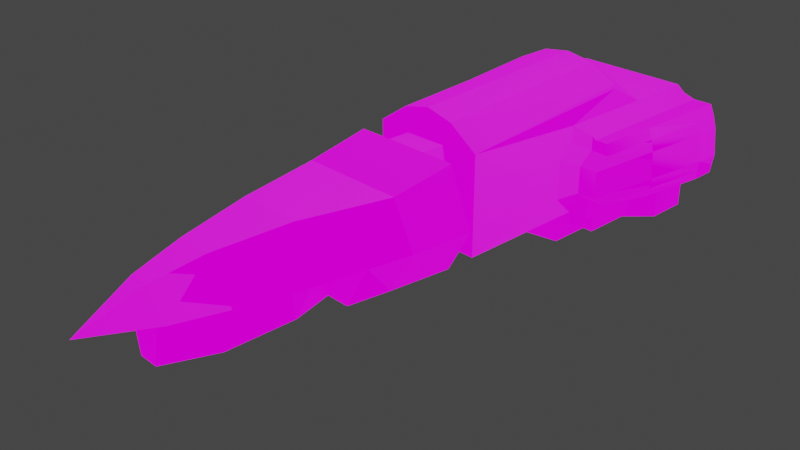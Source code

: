 # Source: Ankhen.blend  (saved by Blender 3.1.7; exported with 4.5.12 LTS)
import bpy
from mathutils import Matrix  # noqa: F401  (used for matrix-valued properties, if any)

bpy.ops.wm.read_factory_settings(use_empty=True)
scene = bpy.context.scene
scene.name = 'Scene'

# ---- collections
col_collection = bpy.data.collections.new('Collection'); scene.collection.children.link(col_collection)

# ---- images (referenced by path relative to the original .blend; pixels are not part of the script)
import os
ASSET_DIR = os.environ.get("B2B_ASSET_DIR", "")  # directory of the original .blend (textures are referenced by path, not embedded)
HERE = os.path.dirname(os.path.abspath(__file__))  # packed textures are extracted next to this script under _unpacked/

def load_image(name, relpath, width, height, colorspace="sRGB"):
    """Load a texture the original file referenced (path relative to the .blend, or extracted next to this script)."""
    p = next((c for c in (os.path.join(HERE, relpath), os.path.join(ASSET_DIR, relpath)) if relpath and os.path.exists(c)), "")
    if p:
        img = bpy.data.images.load(p, check_existing=True)
        img.name = name
    else:  # same state as the original file: an image datablock whose file is absent (Cycles renders it pink)
        img = bpy.data.images.new(name, width, height)
        img.source = "FILE"
        img.filepath = "//" + (relpath or name)
    img.colorspace_settings.name = colorspace
    return img
img_interioraftskinned = load_image('InteriorAftSkinned', 'InteriorAftSkinned.dds', 1024, 1024, 'sRGB')
img_interioraftlum = load_image('InteriorAftLum', 'InteriorAftLum.dds', 1024, 1024, 'sRGB')
img_woodnormalmap_1_nrm = load_image('WoodNormalMap 1_NRM', 'WoodNormalMap 1_NRM.dds', 1024, 1024, 'Non-Color')

# ---- materials (node trees are filled in below, after node groups)
mat_aftskin = bpy.data.materials.new('AftSkin')
mat_aftskin.use_transparent_shadow = False
mat_material_001 = bpy.data.materials.new('Material.001')
mat_material_001.use_transparent_shadow = False

# ---- node groups
ng_color4 = bpy.data.node_groups.new('Color4', 'ShaderNodeTree')
_s = ng_color4.interface.new_socket(name='Color', in_out='OUTPUT', socket_type='NodeSocketColor')
_s = ng_color4.interface.new_socket(name='Alpha', in_out='OUTPUT', socket_type='NodeSocketFloat')
_s = ng_color4.interface.new_socket(name='Color', in_out='INPUT', socket_type='NodeSocketColor')
_s = ng_color4.interface.new_socket(name='Alpha', in_out='INPUT', socket_type='NodeSocketFloat')
_s.min_value = 1.0
_N = ng_color4.nodes; _L = ng_color4.links
n0 = _N.new('NodeGroupInput'); n0.name = 'Group Input'; n0.location = (-403, 18)
n1 = _N.new('NodeGroupOutput'); n1.name = 'Group Output'; n1.location = (154, 24)
_L.new(n0.outputs[1], n1.inputs[1])
_L.new(n0.outputs[0], n1.inputs[0])
n1.is_active_output = True
ng_emissioncolor = bpy.data.node_groups.new('EmissionColor', 'ShaderNodeTree')
_s = ng_emissioncolor.interface.new_socket(name='Color', in_out='OUTPUT', socket_type='NodeSocketColor')
_s = ng_emissioncolor.interface.new_socket(name='Opacity', in_out='OUTPUT', socket_type='NodeSocketFloat')
_s = ng_emissioncolor.interface.new_socket(name='EmissionMap', in_out='INPUT', socket_type='NodeSocketColor')
_s = ng_emissioncolor.interface.new_socket(name='EmissionColor', in_out='INPUT', socket_type='NodeSocketColor')
_s = ng_emissioncolor.interface.new_socket(name='EmissionAlpha', in_out='INPUT', socket_type='NodeSocketFloat')
_s.min_value = 1e+04
_s = ng_emissioncolor.interface.new_socket(name='Opacity', in_out='INPUT', socket_type='NodeSocketFloat')
_s.min_value = 1e+04
_N = ng_emissioncolor.nodes; _L = ng_emissioncolor.links
n0 = _N.new('NodeGroupOutput'); n0.name = 'Group Output'; n0.location = (330, 0)
n1 = _N.new('NodeGroupInput'); n1.name = 'Group Input'; n1.location = (-325, 23)
n2 = _N.new('ShaderNodeMix'); n2.name = 'EM*EC*EA*O'; n2.location = (115, -17)
n2.label = 'EM*EC*EA*O'
n2.hide = True
n2.data_type = 'RGBA'
n2.blend_type = 'MULTIPLY'
n2.inputs[0].default_value = 1.0
n3 = _N.new('ShaderNodeMix'); n3.name = 'EM*EC'; n3.location = (-89, 7)
n3.label = 'EM*EC'
n3.hide = True
n3.data_type = 'RGBA'
n3.blend_type = 'MULTIPLY'
n3.inputs[0].default_value = 1.0
n4 = _N.new('ShaderNodeMath'); n4.name = 'EA*O'; n4.location = (-85, -34)
n4.label = 'EA*O'
n4.hide = True
n4.operation = 'MULTIPLY'
n4.inputs[2].default_value = 0.0
_L.new(n1.outputs[0], n3.inputs[6])
_L.new(n1.outputs[1], n3.inputs[7])
_L.new(n3.outputs[2], n2.inputs[6])
_L.new(n2.outputs[2], n0.inputs[0])
_L.new(n1.outputs[3], n0.inputs[1])
_L.new(n1.outputs[2], n4.inputs[0])
_L.new(n1.outputs[3], n4.inputs[1])
_L.new(n4.outputs[0], n2.inputs[7])
n0.is_active_output = True
ng_maincolor = bpy.data.node_groups.new('MainColor', 'ShaderNodeTree')
_s = ng_maincolor.interface.new_socket(name='Color', in_out='OUTPUT', socket_type='NodeSocketColor')
_s = ng_maincolor.interface.new_socket(name='Alpha', in_out='OUTPUT', socket_type='NodeSocketFloat')
_s = ng_maincolor.interface.new_socket(name='VColor', in_out='INPUT', socket_type='NodeSocketColor')
_s = ng_maincolor.interface.new_socket(name='VAlpha', in_out='INPUT', socket_type='NodeSocketFloat')
_s.min_value = 1e+04
_s = ng_maincolor.interface.new_socket(name='CColor', in_out='INPUT', socket_type='NodeSocketColor')
_s = ng_maincolor.interface.new_socket(name='CAlpha', in_out='INPUT', socket_type='NodeSocketFloat')
_s.min_value = 1.0
_s = ng_maincolor.interface.new_socket(name='TColor', in_out='INPUT', socket_type='NodeSocketColor')
_s = ng_maincolor.interface.new_socket(name='TAlpha', in_out='INPUT', socket_type='NodeSocketFloat')
_s.min_value = 1.0
_N = ng_maincolor.nodes; _L = ng_maincolor.links
n0 = _N.new('NodeGroupInput'); n0.name = 'Group Input'; n0.location = (-284, 35)
n1 = _N.new('NodeGroupOutput'); n1.name = 'Group Output'; n1.location = (332, -19)
n2 = _N.new('ShaderNodeMix'); n2.name = 'VC*CC*TC'; n2.location = (127, -33)
n2.label = 'VC*CC*TC'
n2.hide = True
n2.data_type = 'RGBA'
n2.blend_type = 'MULTIPLY'
n2.inputs[0].default_value = 1.0
n3 = _N.new('ShaderNodeMix'); n3.name = 'VC*CC'; n3.location = (-44, 33)
n3.label = 'VC*CC'
n3.hide = True
n3.data_type = 'RGBA'
n3.blend_type = 'MULTIPLY'
n3.inputs[0].default_value = 1.0
n4 = _N.new('ShaderNodeMath'); n4.name = 'VA*CA'; n4.location = (-59, -19)
n4.label = 'VA*CA'
n4.hide = True
n4.operation = 'MULTIPLY'
n4.inputs[2].default_value = 0.0
n5 = _N.new('ShaderNodeMath'); n5.name = 'VA*CA*TA'; n5.location = (130, -79)
n5.label = 'VA*CA*TA'
n5.hide = True
n5.operation = 'MULTIPLY'
n5.inputs[2].default_value = 0.0
_L.new(n0.outputs[2], n3.inputs[7])
_L.new(n0.outputs[4], n2.inputs[7])
_L.new(n2.outputs[2], n1.inputs[0])
_L.new(n3.outputs[2], n2.inputs[6])
_L.new(n0.outputs[0], n3.inputs[6])
_L.new(n0.outputs[1], n4.inputs[0])
_L.new(n0.outputs[3], n4.inputs[1])
_L.new(n4.outputs[0], n5.inputs[0])
_L.new(n0.outputs[5], n5.inputs[1])
_L.new(n5.outputs[0], n1.inputs[1])
n1.is_active_output = True
ng_dxtnormal = bpy.data.node_groups.new('dxtNormal', 'ShaderNodeTree')
_s = ng_dxtnormal.interface.new_socket(name='Color', in_out='OUTPUT', socket_type='NodeSocketColor')
_s = ng_dxtnormal.interface.new_socket(name='RGB', in_out='INPUT', socket_type='NodeSocketColor')
_s = ng_dxtnormal.interface.new_socket(name='Alpha', in_out='INPUT', socket_type='NodeSocketFloat')
_s.min_value = 1e+04
_N = ng_dxtnormal.nodes; _L = ng_dxtnormal.links
n0 = _N.new('NodeReroute'); n0.name = 'Reroute'; n0.location = (396, 44)
n0.width = 100
n0.socket_idname = 'NodeSocketFloat'
n1 = _N.new('NodeReroute'); n1.name = 'Reroute.002'; n1.location = (378, 56)
n1.width = 100
n1.socket_idname = 'NodeSocketFloat'
n2 = _N.new('NodeReroute'); n2.name = 'Reroute.001'; n2.location = (376, 13)
n2.width = 100
n2.socket_idname = 'NodeSocketFloat'
n3 = _N.new('NodeGroupInput'); n3.name = 'dxtNormalInput'; n3.location = (36, 79)
n3.label = 'dxtNormalInput'
n4 = _N.new('NodeGroupOutput'); n4.name = 'dxtNormalOutput'; n4.location = (1779, 73)
n4.label = 'dxtNormalOutput'
n5 = _N.new('ShaderNodeSeparateColor'); n5.name = 'dxtNormal.separateRGB'; n5.location = (215, 54)
n5.label = 'separateRGB'
n5.width = 125
n5.hide = True
n6 = _N.new('ShaderNodeVectorMath'); n6.name = 'mul2'; n6.location = (611, 34)
n6.label = '*2'
n6.hide = True
n6.operation = 'SCALE'
n6.inputs[3].default_value = 2.0
n7 = _N.new('ShaderNodeCombineXYZ'); n7.name = 'Combine XYZ'; n7.location = (446, 34)
n7.hide = True
n8 = _N.new('ShaderNodeVectorMath'); n8.name = 'xy_dot_xy'; n8.location = (941, 34)
n8.label = 'xy . xy'
n8.hide = True
n8.operation = 'DOT_PRODUCT'
n9 = _N.new('ShaderNodeMath'); n9.name = 'subXY'; n9.location = (1106, 34)
n9.label = 'Z^2'
n9.hide = True
n9.operation = 'SUBTRACT'
n9.use_clamp = True
n9.inputs[0].default_value = 1.0
n9.inputs[2].default_value = 0.0
n10 = _N.new('ShaderNodeMath'); n10.name = 'sqrtZ2'; n10.location = (1271, 34)
n10.label = 'Z = sqrt(1-X^2-Y^2)'
n10.hide = True
n10.operation = 'SQRT'
n10.inputs[2].default_value = 0.0
n11 = _N.new('ShaderNodeCombineColor'); n11.name = 'Combine RGB'; n11.location = (1593, 53)
n11.hide = True
n12 = _N.new('ShaderNodeMath'); n12.name = 'zToBlue'; n12.location = (1436, 34)
n12.label = 'Z to Blue'
n12.hide = True
n12.operation = 'MULTIPLY_ADD'
n13 = _N.new('ShaderNodeVectorMath'); n13.name = 'sub1'; n13.location = (776, 34)
n13.label = '-1'
n13.hide = True
n13.operation = 'SUBTRACT'
n13.inputs[1].default_value = (1.0, 1.0, 0.0)
_L.new(n3.outputs[0], n5.inputs[0])
_L.new(n5.outputs[1], n0.inputs[0])
_L.new(n3.outputs[1], n2.inputs[0])
_L.new(n2.outputs[0], n1.inputs[0])
_L.new(n1.outputs[0], n11.inputs[0])
_L.new(n11.outputs[0], n4.inputs[0])
_L.new(n7.outputs[0], n6.inputs[0])
_L.new(n6.outputs[0], n13.inputs[0])
_L.new(n9.outputs[0], n10.inputs[0])
_L.new(n10.outputs[0], n12.inputs[0])
_L.new(n12.outputs[0], n11.inputs[2])
_L.new(n0.outputs[0], n7.inputs[1])
_L.new(n2.outputs[0], n7.inputs[0])
_L.new(n0.outputs[0], n11.inputs[1])
_L.new(n13.outputs[0], n8.inputs[0])
_L.new(n13.outputs[0], n8.inputs[1])
_L.new(n8.outputs[1], n9.inputs[1])
n4.is_active_output = True
ng_standardshader = bpy.data.node_groups.new('StandardShader', 'ShaderNodeTree')
_s = ng_standardshader.interface.new_socket(name='BSDF', in_out='OUTPUT', socket_type='NodeSocketShader')
_s = ng_standardshader.interface.new_socket(name='BaseColor', in_out='INPUT', socket_type='NodeSocketColor')
_s = ng_standardshader.interface.new_socket(name='Shininess', in_out='INPUT', socket_type='NodeSocketFloat')
_s.min_value = 1e+04
_s = ng_standardshader.interface.new_socket(name='Gloss', in_out='INPUT', socket_type='NodeSocketFloat')
_s.min_value = 1e+04
_s = ng_standardshader.interface.new_socket(name='Emission', in_out='INPUT', socket_type='NodeSocketColor')
_s = ng_standardshader.interface.new_socket(name='Emission Strength', in_out='INPUT', socket_type='NodeSocketFloat')
_s.min_value = 1e+06
_s = ng_standardshader.interface.new_socket(name='Alpha', in_out='INPUT', socket_type='NodeSocketFloat')
_s.min_value = 1.0
_s = ng_standardshader.interface.new_socket(name='NormalColor', in_out='INPUT', socket_type='NodeSocketColor')
_N = ng_standardshader.nodes; _L = ng_standardshader.links
n0 = _N.new('NodeGroupOutput'); n0.name = 'Group Output'; n0.location = (555, 248)
n1 = _N.new('NodeGroupInput'); n1.name = 'Group Input'; n1.location = (-444, 74)
n2 = _N.new('ShaderNodeNormalMap'); n2.name = 'Normal Map'; n2.location = (-96, -256)
n2.hide = True
n3 = _N.new('ShaderNodeMath'); n3.name = 'Roughness'; n3.location = (-4, -2)
n3.label = 'Roughness'
n3.hide = True
n3.operation = 'SQRT'
n3.inputs[2].default_value = 0.0
n4 = _N.new('ShaderNodeMath'); n4.name = 'SpecularConv'; n4.location = (-120, 39)
n4.label = 'SpecularConv'
n4.hide = True
n4.operation = 'SQRT'
n4.inputs[2].default_value = 0.0
n5 = _N.new('ShaderNodeMath'); n5.name = 'Gloss2Rough'; n5.location = (-176, -1)
n5.label = 'Gloss2Rough'
n5.hide = True
n5.operation = 'SUBTRACT'
n5.inputs[0].default_value = 1.0
n5.inputs[2].default_value = 0.0
n6 = _N.new('ShaderNodeBsdfPrincipled'); n6.name = 'Principled BSDF'; n6.location = (226, 256)
n6.distribution = 'GGX'
n6.subsurface_method = 'BURLEY'
n6.inputs[3].default_value = 1.45
_L.new(n6.outputs[0], n0.inputs[0])
_L.new(n4.outputs[0], n6.inputs[13])
_L.new(n1.outputs[3], n6.inputs[27])
_L.new(n3.outputs[0], n6.inputs[2])
_L.new(n1.outputs[0], n6.inputs[0])
_L.new(n1.outputs[1], n4.inputs[0])
_L.new(n1.outputs[6], n2.inputs[1])
_L.new(n5.outputs[0], n3.inputs[0])
_L.new(n1.outputs[2], n5.inputs[1])
_L.new(n2.outputs[0], n6.inputs[5])
_L.new(n1.outputs[5], n6.inputs[4])
_L.new(n1.outputs[4], n6.inputs[28])
n0.is_active_output = True

# ---- material node trees
mat_aftskin.use_nodes = True; mat_aftskin.node_tree.nodes.clear()
_N = mat_aftskin.node_tree.nodes; _L = mat_aftskin.node_tree.links
n0 = _N.new('ShaderNodeTexImage'); n0.name = '_MainTex'; n0.location = (-131, -187)
n0.label = '_MainTex'
n0.hide = True
n0.image = img_interioraftskinned
n1 = _N.new('ShaderNodeUVMap'); n1.name = 'UV Map'; n1.location = (-345, -213)
n2 = _N.new('ShaderNodeGroup'); n2.name = '_Color'; n2.location = (-34, -148)
n2.label = '_Color'
n2.hide = True
n2.node_tree = ng_color4
n2.inputs[0].default_value = (1.0, 1.0, 1.0, 1.0)
n2.inputs[1].default_value = 1.0
n3 = _N.new('ShaderNodeVertexColor'); n3.name = 'Vertex Color'; n3.location = (-31, -96)
n3.hide = True
n4 = _N.new('ShaderNodeOutputMaterial'); n4.name = 'Material Output'; n4.location = (765, 26)
n5 = _N.new('ShaderNodeGroup'); n5.name = '_EmissiveColor'; n5.location = (-31, -357)
n5.label = '_EmissiveColor'
n5.hide = True
n5.node_tree = ng_color4
n5.inputs[0].default_value = (1.0, 1.0, 1.0, 1.0)
n5.inputs[1].default_value = 1.0
n6 = _N.new('ShaderNodeGroup'); n6.name = 'EmissionColor'; n6.location = (159, -230)
n6.label = 'EmissionColor'
n6.node_tree = ng_emissioncolor
n7 = _N.new('ShaderNodeGroup'); n7.name = 'Group'; n7.location = (157, 9)
n7.node_tree = ng_maincolor
n8 = _N.new('ShaderNodeValue'); n8.name = '_Shininess'; n8.location = (312, -128)
n8.label = '_Shininess'
n8.hide = True
n8.outputs[0].default_value = 1.0
n9 = _N.new('ShaderNodeTexImage'); n9.name = '_Emissive'; n9.location = (-131, -315)
n9.label = '_Emissive'
n9.hide = True
n9.image = img_interioraftlum
n10 = _N.new('ShaderNodeGroup'); n10.name = 'Group.001'; n10.location = (166, -466)
n10.hide = True
n10.node_tree = ng_dxtnormal
n11 = _N.new('ShaderNodeTexImage'); n11.name = '_BumpMap'; n11.location = (-131, -468)
n11.label = '_BumpMap'
n11.hide = True
n11.image = img_woodnormalmap_1_nrm
n12 = _N.new('ShaderNodeValue'); n12.name = '_Opacity'; n12.location = (-32, -399)
n12.label = '_Opacity'
n12.hide = True
n12.outputs[0].default_value = 1.0
n13 = _N.new('ShaderNodeGroup'); n13.name = 'StandardShader'; n13.location = (542, -4)
n13.node_tree = ng_standardshader
n13.inputs[4].default_value = 1.0
_L.new(n1.outputs[0], n0.inputs[0])
_L.new(n1.outputs[0], n9.inputs[0])
_L.new(n13.outputs[0], n4.inputs[0])
_L.new(n9.outputs[0], n6.inputs[0])
_L.new(n5.outputs[0], n6.inputs[1])
_L.new(n5.outputs[1], n6.inputs[2])
_L.new(n6.outputs[0], n13.inputs[3])
_L.new(n2.outputs[0], n7.inputs[2])
_L.new(n2.outputs[1], n7.inputs[3])
_L.new(n0.outputs[0], n7.inputs[4])
_L.new(n0.outputs[1], n7.inputs[5])
_L.new(n7.outputs[0], n13.inputs[0])
_L.new(n7.outputs[1], n13.inputs[2])
_L.new(n3.outputs[1], n7.inputs[1])
_L.new(n3.outputs[0], n7.inputs[0])
_L.new(n12.outputs[0], n6.inputs[3])
_L.new(n8.outputs[0], n13.inputs[1])
_L.new(n1.outputs[0], n11.inputs[0])
_L.new(n11.outputs[0], n10.inputs[0])
_L.new(n11.outputs[1], n10.inputs[1])
_L.new(n10.outputs[0], n13.inputs[6])
_L.new(n6.outputs[1], n13.inputs[5])
n4.is_active_output = True
mat_material_001.use_nodes = True; mat_material_001.node_tree.nodes.clear()
_N = mat_material_001.node_tree.nodes; _L = mat_material_001.node_tree.links
n0 = _N.new('ShaderNodeOutputMaterial'); n0.name = 'Material Output'; n0.location = (300, 300)
n1 = _N.new('ShaderNodeMixShader'); n1.name = 'Mix Shader'; n1.location = (19, 220)
n2 = _N.new('ShaderNodeLightPath'); n2.name = 'Light Path'; n2.location = (-232, 180)
n2.hide = True
n3 = _N.new('ShaderNodeEmission'); n3.name = 'Emission'; n3.location = (-210, 127)
n3.hide = True
n4 = _N.new('ShaderNodeGroup'); n4.name = '_Color'; n4.location = (-420, 126)
n4.label = '_Color'
n4.hide = True
n4.node_tree = ng_color4
n4.inputs[0].default_value = (1.0, 1.0, 1.0, 1.0)
n4.inputs[1].default_value = 1.0
_L.new(n1.outputs[0], n0.inputs[0])
_L.new(n2.outputs[0], n1.inputs[0])
_L.new(n3.outputs[0], n1.inputs[2])
_L.new(n4.outputs[0], n3.inputs[0])
_L.new(n4.outputs[1], n3.inputs[1])
n0.is_active_output = True

# ---- world
world_world = bpy.data.worlds.new('World'); scene.world = world_world
world_world.use_nodes = True; world_world.node_tree.nodes.clear()
_N = world_world.node_tree.nodes; _L = world_world.node_tree.links
n0 = _N.new('ShaderNodeOutputWorld'); n0.name = 'World Output'; n0.location = (300, 300)
n1 = _N.new('ShaderNodeBackground'); n1.name = 'Background'; n1.location = (10, 300)
n1.inputs[0].default_value = (0.05088, 0.05088, 0.05088, 1.0)
_L.new(n1.outputs[0], n0.inputs[0])
n0.is_active_output = True
world_world.color = (0.05088, 0.05088, 0.05088)
world_world.use_sun_shadow = False
world_world.sun_shadow_jitter_overblur = 0.0

# ---- cameras
cam_camera = bpy.data.cameras.new('Camera')
cam_camera.clip_end = 100.0
cam_camera.ortho_scale = 7.314

# ---- lights
light_light = bpy.data.lights.new('Light', 'POINT')
light_light.transmission_factor = 0.0
light_light.energy = 1000.0
light_light.shadow_soft_size = 0.1
light_light.shadow_maximum_resolution = 0.006
light_light.use_absolute_resolution = True

# ---- meshes
me_cylinder = bpy.data.meshes.new('Cylinder')
me_cylinder.from_pydata([(0.6261, 0.0921, 0.7716), (0.594, -0.6251, 0.6415), (0.9017, 0.0921, 0.1396), (0.849, -0.6251, 0.1396), (0.6162, 0.0921, -0.3696), (0.5407, -0.6251, -0.3696), (-0.6162, 0.0921, -0.3696), (-0.5407, -0.6251, -0.3696), (-0.9017, 0.0921, 0.1396), (-0.849, -0.6251, 0.1396), (-0.6261, 0.0921, 0.7716), (-0.594, -0.6251, 0.6415), (0.3603, -1.608, 0.6415), (0.6965, -1.608, 0.1396), (0.3303, -1.608, -0.3696), (-0.3303, -1.608, -0.3696), (-0.6965, -1.608, 0.1396), (-0.3603, -1.608, 0.6415), (0.2056, -1.608, 0.1396), (-0.2056, -1.608, 0.1396), (0.5159, -2.417, 0.1396), (0.2029, -2.417, 0.5599), (-0.3303, -2.417, -0.3696), (0.3303, -2.417, -0.3696), (-0.2029, -2.417, 0.5599), (-0.5159, -2.417, 0.1396), (-0.323, -2.417, 0.1396), (0.323, -2.417, 0.1396), (0.3543, -2.971, 0.1396), (0.1148, -2.971, 0.4385), (-0.1168, -2.971, -0.3696), (0.1168, -2.971, -0.3696), (-0.1148, -2.971, 0.4385), (-0.3543, -2.971, 0.1396), (-0.2162, -2.971, 0.1396), (0.2162, -2.971, 0.1396), (0.0, -3.65, 0.1396), (-0.7727, -1.116, 0.1396), (0.7727, -1.116, 0.1396), (-0.195, -1.116, -0.3696), (0.195, -1.116, -0.3696), (-0.2056, -1.116, 0.1396), (0.2056, -1.116, 0.1396), (0.474, -1.116, -0.3696), (-0.474, -1.116, -0.3696), (-0.2407, 0.0921, 0.773), (0.2407, 0.0921, 0.773), (0.2407, 0.3884, 0.773), (-0.4008, 0.3884, 0.1235), (-0.2407, 0.3884, -0.2774), (-0.2407, 0.0921, -0.2774), (0.4008, 0.3884, 0.1235), (0.2407, 0.3884, -0.2774), (1.174, 3.876, -0.2759), (1.081, 3.876, 0.5378), (0.6644, 3.022, 0.6902), (0.7396, 2.92, -0.6548), (0.7396, 2.264, -0.4097), (0.4253, 2.264, -0.6548), (0.7396, 2.264, -0.6548), (0.4253, 2.92, -0.6548), (-0.8879, 2.752, -0.2759), (-0.8117, 2.582, -0.3521), (-0.8117, 3.876, -0.3521), (-0.8117, 2.043, -0.4097), (-0.4761, 2.043, -0.4097), (-0.4761, 3.876, -0.4097), (-0.4761, 2.043, -0.8176), (-0.4761, 3.876, -0.8176), (0.8879, 2.752, -0.2759), (0.8879, 3.876, -0.2759), (0.4253, 2.92, -0.5621), (0.8117, 3.388, -0.4097), (0.5777, 2.971, -0.4097), (0.8117, 3.388, -0.8176), (0.4253, 2.971, -0.8176), (0.8117, 3.876, -0.8176), (0.4253, 2.043, -0.8176), (0.5806, 2.92, -0.4097), (0.7396, 2.92, -0.4097), (0.4253, 2.264, -0.4097), (0.4253, 2.971, -0.5621), (0.4253, 2.043, -0.4097), (0.8117, 3.876, -0.3521), (0.8117, 2.582, -0.3521), (0.8117, 2.043, -0.1652), (0.8117, 1.863, 0.2791), (0.8117, 1.863, -0.03618), (0.6593, 1.71, -0.1147), (0.6593, 1.891, -0.2437), (0.8117, 2.043, -0.4097), (0.5015, 1.891, -0.3335), (0.4253, 1.318, -0.4097), (0.5015, 1.182, -0.3335), (-0.4253, 1.318, -0.4097), (-0.5015, 1.182, -0.3335), (-0.4253, 1.993, -0.4097), (-0.4253, 1.993, -0.789), (-0.6593, 1.891, -0.3335), (-0.6593, 1.891, -0.2437), (-0.6593, 1.71, -0.1147), (-0.8117, 1.863, -0.03618), (-0.8117, 2.043, 0.4081), (0.8565, 3.876, 0.5378), (-0.853, 2.043, 0.5378), (-0.7611, 3.799, 0.614), (-0.6658, 3.799, 0.6902), (-0.6644, 3.022, 0.6902), (0.7611, 3.799, 0.614), (0.6658, 3.799, 0.6902), (0.6622, 1.891, 0.6902), (0.8117, 2.043, 0.5708), (1.026, 2.043, 0.4081), (0.853, 2.043, 0.5378), (0.9955, 2.043, 0.5378), (-1.081, 3.876, 0.5378), (-0.8565, 3.876, 0.5378), (-0.9955, 2.043, 0.5378), (-0.8117, 2.043, 0.5708), (-1.026, 2.043, 0.4081), (-0.8117, 1.863, 0.2791), (-1.028, 1.863, 0.2791), (-1.021, 1.863, -0.03618), (-0.8117, 2.043, -0.1652), (-1.018, 2.043, -0.1652), (-1.059, 2.752, -0.2759), (-1.174, 3.578, -0.2759), (-1.174, 3.876, -0.2759), (-0.8879, 3.876, -0.2759), (-0.8117, 3.876, -0.4097), (1.174, 3.578, -0.2759), (1.059, 2.752, -0.2759), (1.018, 2.043, -0.1652), (1.021, 1.863, -0.03618), (1.028, 1.863, 0.2791), (0.8117, 2.043, 0.4081), (0.6622, 1.891, 0.4866), (0.6593, 1.71, 0.3576), (0.6593, 1.891, -0.3335), (-0.5015, 1.891, -0.3335), (-0.6593, 0.3884, -0.3335), (-0.6622, 1.891, 0.6902), (-0.6622, 1.891, 0.4866), (-0.6593, 1.71, 0.3576), (-0.6593, 0.3884, 0.7921), (-8.256e-07, 2.57, 1.204), (-0.315, 2.57, 1.156), (0.315, 2.57, 1.156), (-0.6635, 2.57, 0.9831), (0.6635, 2.57, 0.9831), (-0.6635, 2.57, 0.9344), (0.6635, 2.57, 0.9344), (0.6593, 0.3884, 0.7921), (-1.148e-07, 0.3884, 1.1), (0.3175, 0.3884, 1.025), (-0.3175, 0.3884, 1.025), (0.6593, 0.3884, -0.3335), (-0.2407, 0.3884, 0.773), (0.4008, 0.0921, 0.1235), (0.2407, 0.0921, -0.2774), (-0.4008, 0.0921, 0.1235), (-1.029, 2.752, 0.5378), (1.029, 2.752, 0.5378), (-1.104, 2.752, -0.1652), (-1.13, 2.752, -0.03618), (-1.106, 2.752, 0.2791), (-1.077, 2.752, 0.4081), (1.104, 2.752, -0.1652), (1.13, 2.752, -0.03618), (1.106, 2.752, 0.2791), (1.077, 2.752, 0.4081), (1.068, 3.583, 0.5378), (-1.068, 3.583, 0.5378), (1.187, 3.578, -0.1709), (1.205, 3.579, -0.04741), (1.165, 3.581, 0.2735), (1.124, 3.582, 0.4064), (1.189, 3.876, -0.1709), (1.209, 3.876, -0.04741), (1.175, 3.876, 0.2735), (1.136, 3.876, 0.4064), (-1.136, 3.876, 0.4064), (-1.175, 3.876, 0.2735), (-1.209, 3.876, -0.04741), (-1.189, 3.876, -0.1709), (-1.187, 3.578, -0.1709), (-1.205, 3.579, -0.04741), (-1.165, 3.581, 0.2735), (-1.124, 3.582, 0.4064)], [], [(0, 2, 3, 1), (2, 4, 5, 3), (4, 6, 7, 5), (6, 8, 9, 7), (5, 7, 44, 39, 15, 14, 40, 43), (8, 10, 11, 9), (10, 0, 1, 11), (0, 46, 158, 2), (42, 40, 14, 18), (11, 1, 12, 17), (38, 42, 18, 13), (19, 41, 37, 16), (9, 11, 17, 16, 37), (1, 3, 38, 13, 12), (15, 19, 26, 22), (19, 16, 25, 26), (15, 39, 41, 19), (25, 24, 32, 33), (26, 25, 33, 34), (16, 17, 24, 25), (13, 18, 27, 20), (14, 15, 22, 23), (12, 13, 20, 21), (18, 14, 23, 27), (17, 12, 21, 24), (35, 34, 36), (31, 30, 34, 35), (21, 20, 28, 29), (22, 26, 34, 30), (20, 27, 35, 28), (24, 21, 29, 32), (23, 22, 30, 31), (27, 23, 31, 35), (7, 9, 37), (34, 33, 36), (33, 32, 36), (29, 28, 36), (28, 35, 36), (32, 29, 36), (43, 40, 38), (3, 5, 38), (44, 7, 37), (39, 37, 41), (38, 40, 42), (39, 44, 37), (5, 43, 38), (102, 120, 121, 119), (86, 134, 133, 87), (93, 91, 82, 92), (137, 86, 87, 88), (148, 150, 151, 149, 147, 145, 146), (79, 56, 59, 57), (124, 123, 61, 125), (57, 59, 58, 80), (96, 139, 95, 94), (85, 90, 138, 89), (159, 52, 49, 50), (140, 144, 157, 48, 49, 156), (79, 78, 71, 60, 56), (99, 123, 101, 100), (62, 123, 64, 129, 63), (159, 158, 51, 52), (131, 130, 53, 70, 69), (54, 171, 162, 114, 113, 103), (113, 114, 112, 135, 111), (158, 46, 47, 51), (66, 129, 64, 65), (72, 81, 73), (128, 61, 62, 63), (126, 125, 61, 128, 127), (102, 142, 143, 120), (119, 117, 104, 118, 102), (87, 85, 89, 88), (46, 45, 157, 47), (160, 50, 49, 48), (48, 157, 45, 160), (97, 94, 95, 93, 92, 77, 67), (122, 101, 123, 124), (69, 84, 85), (58, 60, 71, 81, 75, 77, 92, 82, 80), (98, 64, 123, 99), (141, 142, 102, 118), (96, 97, 67, 65), (61, 123, 62), (76, 68, 67, 77, 75, 74), (143, 100, 101, 120), (76, 74, 72, 90, 85, 84, 83), (109, 108, 103, 113, 111, 110, 55), (133, 132, 85, 87), (81, 72, 74, 75), (115, 116, 104, 117, 161, 172), (131, 69, 85, 132), (120, 101, 122, 121), (98, 139, 65, 64), (134, 86, 135, 112), (93, 95, 139, 98, 140, 156, 138, 91), (91, 138, 90, 82), (59, 56, 60, 58), (55, 151, 150, 107), (135, 86, 137, 136), (96, 94, 97), (104, 116, 105, 106, 107, 141, 118), (84, 69, 70, 83), (152, 156, 49, 52, 51, 47, 157, 144, 155, 153, 154), (135, 136, 110, 111), (80, 82, 90, 72, 73, 78, 79, 57), (146, 145, 153, 155), (154, 153, 145, 147), (154, 147, 149, 152), (152, 149, 151), (144, 148, 146, 155), (148, 144, 150), (136, 137, 88, 89, 138, 156, 152, 110), (151, 55, 110, 152), (144, 140, 98, 99, 100, 143, 142, 141), (141, 107, 150, 144), (96, 65, 139), (67, 68, 66, 65), (81, 71, 78, 73), (55, 107, 106, 109), (132, 167, 131), (133, 168, 167, 132), (134, 169, 168, 133), (112, 170, 169, 134), (114, 162, 170, 112), (161, 117, 119, 166), (119, 121, 165, 166), (121, 122, 164, 165), (122, 124, 163, 164), (125, 163, 124), (180, 176, 171, 54), (188, 181, 115, 172), (126, 127, 184, 185), (185, 184, 183, 186), (186, 183, 182, 187), (187, 182, 181, 188), (53, 130, 173, 177), (177, 173, 174, 178), (178, 174, 175, 179), (179, 175, 176, 180), (126, 185, 163, 125), (164, 163, 185, 186), (165, 164, 186, 187), (166, 165, 187, 188), (172, 161, 166, 188), (162, 171, 176, 170), (170, 176, 175, 169), (169, 175, 174, 168), (168, 174, 173, 167), (130, 131, 167, 173), (105, 108, 109, 106), (108, 105, 116, 103), (70, 53, 177, 178, 179, 180, 54, 103, 116, 115, 181, 182, 183, 184, 127, 128, 63, 129, 66, 68, 76, 83), (4, 2, 158, 159), (4, 159, 50, 6), (6, 50, 160, 8), (10, 8, 160, 45)])
_uv = me_cylinder.uv_layers.new(name='UVMap')
_uv.uv.foreach_set('vector', [1.0, 0.5, 0.8333, 0.5, 0.8333, 1.0, 1.0, 1.0, 0.8333, 0.5, 0.6667, 0.5, 0.6667, 1.0, 0.8333, 1.0, 0.6667, 0.5, 0.5, 0.5, 0.5, 1.0, 0.6667, 1.0, 0.5, 0.5, 0.3333, 0.5, 0.3333, 1.0, 0.5, 1.0, 0.6667, 1.0, 0.5, 1.0, 0.5, 1.0, 0.5, 1.0, 0.5, 1.0, 0.6667, 1.0, 0.6667, 1.0, 0.6667, 1.0, 0.3333, 0.5, 0.1667, 0.5, 0.1667, 1.0, 0.3333, 1.0, 0.1667, 0.5, -8.941e-08, 0.5, -8.941e-08, 1.0, 0.1667, 1.0, 1.0, 0.5, 0.4025, 0.8928, 0.3498, 0.8928, 0.8333, 0.5, 0.8333, 1.0, 0.6667, 1.0, 0.4578, 0.13, 0.3193, 0.29, 0.1667, 1.0, -8.941e-08, 1.0, -8.941e-08, 1.0, 0.1667, 1.0, 0.8333, 1.0, 0.8333, 1.0, 0.3193, 0.29, 0.4578, 0.37, 0.1807, 0.21, 0.5, 1.0, 0.3333, 1.0, 0.04215, 0.13, 0.3333, 1.0, 0.1667, 1.0, 0.1667, 1.0, 0.3333, 1.0, 0.3333, 1.0, 1.0, 1.0, 0.8333, 1.0, 0.8333, 1.0, 0.8333, 1.0, 1.0, 1.0, 0.25, 0.01, 0.1807, 0.21, 0.1807, 0.21, 0.25, 0.01, 0.1807, 0.21, 0.04215, 0.13, 0.04215, 0.13, 0.1807, 0.21, 0.25, 0.01, 0.5, 1.0, 0.5, 1.0, 0.1807, 0.21, 0.3333, 1.0, 0.1667, 1.0, 0.1667, 1.0, 0.3333, 1.0, 0.1807, 0.21, 0.04215, 0.13, 0.04215, 0.13, 0.1807, 0.21, 0.3333, 1.0, 0.1667, 1.0, 0.1667, 1.0, 0.3333, 1.0, 0.4578, 0.37, 0.3193, 0.29, 0.3193, 0.29, 0.4578, 0.37, 0.6667, 1.0, 0.5, 1.0, 0.5, 1.0, 0.6667, 1.0, 1.0, 1.0, 0.8333, 1.0, 0.8333, 1.0, 1.0, 1.0, 0.3193, 0.29, 0.4578, 0.13, 0.4578, 0.13, 0.3193, 0.29, 0.1667, 1.0, -8.941e-08, 1.0, -8.941e-08, 1.0, 0.1667, 1.0, 0.3193, 0.29, 0.1807, 0.21, 0.3193, 0.29, 0.4578, 0.13, 0.25, 0.01, 0.1807, 0.21, 0.3193, 0.29, 1.0, 1.0, 0.8333, 1.0, 0.8333, 1.0, 1.0, 1.0, 0.25, 0.01, 0.1807, 0.21, 0.1807, 0.21, 0.25, 0.01, 0.4578, 0.37, 0.3193, 0.29, 0.3193, 0.29, 0.4578, 0.37, 0.1667, 1.0, -8.941e-08, 1.0, -8.941e-08, 1.0, 0.1667, 1.0, 0.6667, 1.0, 0.5, 1.0, 0.5, 1.0, 0.6667, 1.0, 0.3193, 0.29, 0.4578, 0.13, 0.4578, 0.13, 0.3193, 0.29, 0.5, 1.0, 0.3333, 1.0, 0.3333, 1.0, 0.1807, 0.21, 0.04215, 0.13, 0.1807, 0.21, 0.3333, 1.0, 0.1667, 1.0, 0.3333, 1.0, 1.0, 1.0, 0.8333, 1.0, 1.0, 1.0, 0.4578, 0.37, 0.3193, 0.29, 0.4578, 0.37, 0.1667, 1.0, -8.941e-08, 1.0, 0.1667, 1.0, 0.6667, 1.0, 0.6667, 1.0, 0.8333, 1.0, 0.8333, 1.0, 0.6667, 1.0, 0.8333, 1.0, 0.5, 1.0, 0.5, 1.0, 0.3333, 1.0, 0.5, 1.0, 0.3333, 1.0, 0.5, 1.0, 0.8333, 1.0, 0.6667, 1.0, 0.8333, 1.0, 0.5, 1.0, 0.5, 1.0, 0.3333, 1.0, 0.6667, 1.0, 0.6667, 1.0, 0.8333, 1.0, 0.1951, 0.8026, 0.1951, 0.822, 0.1648, 0.8308, 0.1651, 0.8114, 0.1971, 0.8308, 0.1635, 0.8397, 0.1654, 0.8711, 0.1971, 0.8711, 0.3346, 0.3429, 0.4659, 0.3386, 0.4972, 0.3647, 0.3629, 0.3692, 0.1901, 0.8821, 0.1793, 0.8713, 0.1793, 0.8279, 0.1901, 0.8171, 0.8226, 0.4344, 0.8226, 0.4295, 0.9404, 0.4295, 0.9353, 0.4388, 0.9095, 0.4516, 0.8815, 0.4565, 0.8535, 0.4516, 0.0383, 0.6625, 0.0383, 0.5785, 0.2658, 0.5809, 0.2658, 0.665, 0.1662, 0.8894, 0.1951, 0.8806, 0.186, 0.9303, 0.16, 0.9303, 0.2754, 0.6541, 0.2754, 0.5701, 0.2764, 0.4561, 0.2763, 0.5495, 0.8122, 0.1541, 0.8339, 0.1976, 0.9854, 0.1976, 0.9565, 0.1541, 0.1664, 0.8102, 0.1664, 0.7765, 0.1772, 0.787, 0.1772, 0.7994, 0.5694, 0.8928, 0.5694, 0.9593, 0.5327, 0.9593, 0.5327, 0.8928, 0.3819, 0.02697, 0.3819, 0.2777, 0.277, 0.3112, 0.3229, 0.1398, 0.2759, 0.03144, 0.02612, 0.02697, 0.02885, 0.6515, 0.02932, 0.5937, 0.02978, 0.4812, 0.02978, 0.4534, 0.02885, 0.5674, 0.1772, 0.7994, 0.1664, 0.8102, 0.1793, 0.8279, 0.1901, 0.8171, 0.1281, 0.7845, 0.1664, 0.8102, 0.1664, 0.7765, 0.0362, 0.7765, 0.0362, 0.7845, 0.3172, 0.8928, 0.3449, 0.8928, 0.3449, 0.9593, 0.3172, 0.9593, 0.1598, 0.9319, 0.1424, 0.9732, 0.1424, 0.9829, 0.1858, 0.9829, 0.1858, 0.9319, 0.1562, 0.7122, 0.1583, 0.7262, 0.1642, 0.7661, 0.1692, 0.8001, 0.1908, 0.8001, 0.1903, 0.7122, 0.1908, 0.8001, 0.1692, 0.8001, 0.1647, 0.8114, 0.1971, 0.8114, 0.1971, 0.7978, 0.3498, 0.8928, 0.4025, 0.8928, 0.4025, 0.9593, 0.3498, 0.9593, 0.4096, 0.1759, 0.4096, 0.2644, 0.8013, 0.2644, 0.8013, 0.1759, 0.7455, 0.2892, 0.675, 0.3867, 0.6687, 0.3325, 0.0362, 0.7949, 0.1161, 0.7949, 0.1281, 0.7845, 0.0362, 0.7845, 0.1424, 0.9732, 0.1598, 0.9319, 0.1858, 0.9319, 0.1858, 0.9829, 0.1424, 0.9829, 0.1664, 0.8891, 0.1772, 0.8999, 0.1901, 0.8821, 0.1793, 0.8713, 0.1651, 0.8114, 0.1697, 0.8001, 0.1913, 0.8001, 0.1951, 0.789, 0.1951, 0.8026, 0.1793, 0.8279, 0.1664, 0.8102, 0.1772, 0.7994, 0.1901, 0.8171, 0.405, 0.8928, 0.442, 0.8928, 0.442, 0.9593, 0.405, 0.9593, 0.5022, 0.8928, 0.5299, 0.8928, 0.5299, 0.9593, 0.5022, 0.9593, 0.4972, 0.9593, 0.4446, 0.9593, 0.4446, 0.8928, 0.4972, 0.8928, 0.602, 0.6772, 0.602, 0.751, 0.6204, 0.7658, 0.3778, 0.7658, 0.3962, 0.751, 0.3962, 0.6717, 0.602, 0.6717, 0.1658, 0.8711, 0.1951, 0.8623, 0.1951, 0.8806, 0.1662, 0.8894, 0.1161, 0.7949, 0.1281, 0.7845, 0.1664, 0.8102, 0.5441, 0.4126, 0.675, 0.4082, 0.6744, 0.3867, 0.675, 0.3867, 0.6851, 0.433, 0.5134, 0.4386, 0.3629, 0.3692, 0.4972, 0.3647, 0.5346, 0.3694, 0.1772, 0.787, 0.1664, 0.7765, 0.1664, 0.8102, 0.1772, 0.7994, 0.1772, 0.9279, 0.1772, 0.8999, 0.1664, 0.8891, 0.1664, 0.9115, 0.8122, 0.1541, 0.8122, 0.04581, 0.8013, 0.06747, 0.8013, 0.1614, 0.1161, 0.7949, 0.1664, 0.8102, 0.1281, 0.7845, 0.3028, 0.4891, 0.602, 0.4891, 0.602, 0.6717, 0.3962, 0.6717, 0.3962, 0.5792, 0.3028, 0.5377, 0.1901, 0.8821, 0.1901, 0.8171, 0.1793, 0.8279, 0.1793, 0.8713, 0.0362, 0.7204, 0.07088, 0.7204, 0.07088, 0.7765, 0.1664, 0.7765, 0.1664, 0.8102, 0.1281, 0.7845, 0.0362, 0.7845, 0.04161, 0.9279, 0.04161, 0.9174, 0.0362, 0.9069, 0.1664, 0.9069, 0.1664, 0.9115, 0.1772, 0.9279, 0.0969, 0.9279, 0.1654, 0.8711, 0.1658, 0.8894, 0.1971, 0.8894, 0.1971, 0.8711, 0.675, 0.3867, 0.7455, 0.2892, 0.7617, 0.3631, 0.6851, 0.433, 0.1566, 0.7122, 0.1907, 0.7122, 0.1913, 0.8001, 0.1697, 0.8001, 0.1646, 0.7661, 0.1587, 0.7262, 0.1596, 0.9303, 0.1856, 0.9303, 0.1971, 0.8894, 0.1658, 0.8894, 0.1951, 0.822, 0.1951, 0.8623, 0.1658, 0.8711, 0.1648, 0.8308, 0.8339, 0.2427, 0.8339, 0.1976, 0.8013, 0.1759, 0.8013, 0.2644, 0.1644, 0.8308, 0.1971, 0.8308, 0.1971, 0.8114, 0.1647, 0.8114, 0.3778, 0.7658, 0.6204, 0.7658, 0.6204, 0.6951, 0.6586, 0.6951, 0.6586, 0.8449, 0.3396, 0.8449, 0.3396, 0.6951, 0.3778, 0.6951, 0.4659, 0.3386, 0.4656, 0.3111, 0.4967, 0.2974, 0.4972, 0.3647, 0.2659, 0.559, 0.03839, 0.5565, 0.03932, 0.4425, 0.2668, 0.445, 0.9405, 0.4005, 0.9404, 0.4295, 0.8226, 0.4295, 0.8225, 0.4005, 0.1664, 0.8891, 0.1793, 0.8713, 0.1901, 0.8821, 0.1772, 0.8999, 0.8122, 0.1541, 0.9565, 0.1541, 0.8122, 0.04581, 0.1664, 0.9069, 0.0362, 0.9069, 0.04161, 0.9174, -106.1, 592.0, -106.2, 530.7, 0.1772, 0.9279, 0.1664, 0.9115, 0.1281, 0.7845, 0.1161, 0.7949, 0.0362, 0.7949, 0.0362, 0.7845, 0.02611, 0.3064, 0.02612, 0.02697, 0.2759, 0.03144, 0.1321, 0.03144, 0.0851, 0.1398, 0.131, 0.3112, 0.277, 0.3112, 0.3672, 0.3179, 0.2897, 0.3642, 0.1851, 0.3803, 0.1184, 0.3642, 0.1664, 0.8891, 0.1772, 0.8999, 0.1772, 0.9279, 0.1664, 0.9115, 0.5333, 0.3579, 0.4972, 0.3647, 0.4967, 0.2974, 0.7455, 0.2892, 0.6687, 0.3325, 0.664, 0.3333, 0.6638, 0.3, 0.5329, 0.3043, 0.8535, 0.4516, 0.8815, 0.4565, 0.1851, 0.3803, 0.2897, 0.3642, 0.1184, 0.3642, 0.1851, 0.3803, 0.8815, 0.4565, 0.9095, 0.4516, 0.1184, 0.3642, 0.9095, 0.4516, 0.9353, 0.4388, 0.02611, 0.3064, 0.02611, 0.3064, 0.9353, 0.4388, 0.9404, 0.4295, 0.3672, 0.3179, 0.8226, 0.4344, 0.8535, 0.4516, 0.2897, 0.3642, 0.8226, 0.4344, 0.3672, 0.3179, 0.8226, 0.4295, 0.1772, 0.8999, 0.1901, 0.8821, 0.1901, 0.8171, 0.1772, 0.7994, 0.1772, 0.787, 0.3396, 0.8449, 0.02611, 0.3064, 0.1772, 0.9279, 0.9404, 0.4295, 0.9405, 0.4005, 0.1772, 0.9279, 0.02611, 0.3064, 0.3819, 0.2777, 0.3819, 0.02697, 0.6586, 0.6951, 0.1772, 0.7994, 0.1901, 0.8171, 0.1901, 0.8821, 0.1772, 0.8999, 0.1772, 0.9279, 0.1772, 0.9279, -106.2, 530.7, 0.8226, 0.4295, 0.3672, 0.3179, 0.8122, 0.1541, 0.8013, 0.1614, 0.8339, 0.1976, 0.6141, 0.07893, 0.4096, 0.06748, 0.4096, 0.1614, 0.8013, 0.1614, 0.675, 0.3867, 0.6744, 0.3867, 0.02932, 0.5937, 0.6687, 0.3325, 0.0969, 0.9279, -106.2, 530.7, -106.1, 592.0, 0.04161, 0.9279, 0.1658, 0.8894, 0.0, 0.0, 0.1596, 0.9303, 0.1654, 0.8711, 0.0, 0.0, 0.0, 0.0, 0.1658, 0.8894, 0.1635, 0.8397, 0.0, 0.0, 0.0, 0.0, 0.1654, 0.8711, 0.1647, 0.8114, 0.0, 0.0, 0.0, 0.0, 0.1635, 0.8397, 0.1692, 0.8001, 0.1642, 0.7661, 0.0, 0.0, 0.1647, 0.8114, 0.1646, 0.7661, 0.1697, 0.8001, 0.1651, 0.8114, 0.0, 0.0, 0.1651, 0.8114, 0.1648, 0.8308, 0.0, 0.0, 0.0, 0.0, 0.1648, 0.8308, 0.1658, 0.8711, 0.0, 0.0, 0.0, 0.0, 0.1658, 0.8711, 0.1662, 0.8894, 0.0, 0.0, 0.0, 0.0, 0.16, 0.9303, 0.0, 0.0, 0.1662, 0.8894, 0.154, 0.7559, 0.1557, 0.7661, 0.1583, 0.7262, 0.1562, 0.7122, 0.1561, 0.7661, 0.1543, 0.7559, 0.1566, 0.7122, 0.1587, 0.7262, 0.1424, 0.9732, 0.1424, 0.9829, 0.1442, 0.948, 0.1445, 0.9413, 0.1445, 0.9413, 0.1442, 0.948, 0.1464, 0.9069, 0.147, 0.9039, 0.147, 0.9039, 0.1464, 0.9069, 0.152, 0.8001, 0.1534, 0.8064, 0.1534, 0.8064, 0.152, 0.8001, 0.1543, 0.7559, 0.1561, 0.7661, 0.1424, 0.9829, 0.1424, 0.9732, 0.1444, 0.9413, 0.1442, 0.948, 0.1442, 0.948, 0.1444, 0.9413, 0.1469, 0.9039, 0.1463, 0.9069, 0.1463, 0.9069, 0.1469, 0.9039, 0.1531, 0.8064, 0.1517, 0.8001, 0.1517, 0.8001, 0.1531, 0.8064, 0.1557, 0.7661, 0.154, 0.7559, 0.1424, 0.9732, 0.1445, 0.9413, 0.0, 0.0, 0.16, 0.9303, 0.0, 0.0, 0.0, 0.0, 0.1445, 0.9413, 0.147, 0.9039, 0.0, 0.0, 0.0, 0.0, 0.147, 0.9039, 0.1534, 0.8064, 0.0, 0.0, 0.0, 0.0, 0.1534, 0.8064, 0.1561, 0.7661, 0.1587, 0.7262, 0.1646, 0.7661, 0.0, 0.0, 0.1561, 0.7661, 0.1642, 0.7661, 0.1583, 0.7262, 0.1557, 0.7661, 0.0, 0.0, 0.0, 0.0, 0.1557, 0.7661, 0.1531, 0.8064, 0.0, 0.0, 0.0, 0.0, 0.1531, 0.8064, 0.1469, 0.9039, 0.0, 0.0, 0.0, 0.0, 0.1469, 0.9039, 0.1444, 0.9413, 0.0, 0.0, 0.1424, 0.9732, 0.1596, 0.9303, 0.0, 0.0, 0.1444, 0.9413, 0.04161, 0.9174, 0.04161, 0.9174, 0.04161, 0.9279, -106.1, 592.0, 0.04161, 0.9174, 0.04161, 0.9174, 0.0362, 0.9069, 0.0362, 0.9069, 0.0362, 0.7949, 0.1424, 0.9829, 0.1442, 0.948, 0.1463, 0.9069, 0.1517, 0.8001, 0.154, 0.7559, 0.1562, 0.7122, 0.0362, 0.9069, 0.1907, 0.7122, 0.1566, 0.7122, 0.1543, 0.7559, 0.152, 0.8001, 0.1464, 0.9069, 0.1442, 0.948, 0.1424, 0.9829, 0.0362, 0.7949, 0.0362, 0.7845, 0.4096, 0.2644, 0.4096, 0.1614, 0.602, 0.4891, 0.0362, 0.7204, 0.0362, 0.7845, 0.6667, 0.5, 0.8333, 0.5, 0.3449, 0.8928, 0.3172, 0.8928, 0.6667, 0.5, 0.3172, 0.8928, 0.5327, 0.8928, 0.5, 0.5, 0.5, 0.5, 0.5327, 0.8928, 0.5022, 0.8928, 0.3333, 0.5, 0.1667, 0.5, 0.3333, 0.5, 0.4972, 0.8928, 0.4446, 0.8928])
me_cylinder.materials.append(mat_aftskin)
me_cylinder.use_remesh_fix_poles = True
me_cylinder.use_remesh_preserve_attributes = False
me_cylinder.update()
me_cylinder.normals_split_custom_set([tuple(v) for v in zip(*[iter([-0.9019, 0.09162, -0.422, -0.9019, 0.09162, -0.422, -0.9019, 0.09162, -0.422, -0.9019, 0.09162, -0.422, -0.8613, 0.07696, 0.5022, -0.8613, 0.07696, 0.5022, -0.8613, 0.07696, 0.5022, -0.8613, 0.07696, 0.5022, 4.529e-08, -1.247e-07, 1.0, 4.529e-08, -1.247e-07, 1.0, 4.529e-08, -1.247e-07, 1.0, 4.529e-08, -1.247e-07, 1.0, 0.8613, 0.07696, 0.5022, 0.8613, 0.07696, 0.5022, 0.8613, 0.07696, 0.5022, 0.8613, 0.07696, 0.5022, 5.909e-08, -2.348e-15, 1.0, 5.909e-08, -2.348e-15, 1.0, 5.909e-08, -2.348e-15, 1.0, 5.909e-08, -2.348e-15, 1.0, 5.909e-08, -2.348e-15, 1.0, 5.909e-08, -2.348e-15, 1.0, 5.909e-08, -2.348e-15, 1.0, 5.909e-08, -2.348e-15, 1.0, 0.9019, 0.09162, -0.422, 0.9019, 0.09162, -0.422, 0.9019, 0.09162, -0.422, 0.9019, 0.09162, -0.422, 6.702e-08, 0.1785, -0.9839, 6.702e-08, 0.1785, -0.9839, 6.702e-08, 0.1785, -0.9839, 6.702e-08, 0.1785, -0.9839, 1.435e-07, -1.0, -3.914e-08, 1.435e-07, -1.0, -3.914e-08, 1.435e-07, -1.0, -3.914e-08, 1.435e-07, -1.0, -3.914e-08, -0.9846, -0.1356, -0.1104, -0.9846, -0.1356, -0.1104, -0.9846, -0.1356, -0.1104, -0.9846, -0.1356, -0.1104, 0.0, 3.033e-08, -1.0, 0.0, 3.033e-08, -1.0, 0.0, 3.033e-08, -1.0, 0.0, 3.033e-08, -1.0, 0.0, 6.067e-08, 1.0, 0.0, 6.067e-08, 1.0, 0.0, 6.067e-08, 1.0, 0.0, 6.067e-08, 1.0, 2.867e-08, -2.815e-08, 1.0, 2.867e-08, -2.815e-08, 1.0, 2.867e-08, -2.815e-08, 1.0, 2.867e-08, -2.815e-08, 1.0, 0.8496, 0.167, -0.5003, 0.8496, 0.167, -0.5003, 0.8496, 0.167, -0.5003, 0.8496, 0.167, -0.5003, 0.8496, 0.167, -0.5003, -0.8496, 0.167, -0.5003, -0.8496, 0.167, -0.5003, -0.8496, 0.167, -0.5003, -0.8496, 0.167, -0.5003, -0.8496, 0.167, -0.5003, 0.9891, -0.07176, -0.1283, 0.9891, -0.07176, -0.1283, 0.9891, -0.07176, -0.1283, 0.9891, -0.07176, -0.1283, 8.078e-08, -5.184e-08, 1.0, 8.078e-08, -5.184e-08, 1.0, 8.078e-08, -5.184e-08, 1.0, 8.078e-08, -5.184e-08, 1.0, 0.9846, -0.1356, -0.1104, 0.9846, -0.1356, -0.1104, 0.9846, -0.1356, -0.1104, 0.9846, -0.1356, -0.1104, 0.7702, 0.2385, -0.5916, 0.7702, 0.2385, -0.5916, 0.7702, 0.2385, -0.5916, 0.7702, 0.2385, -0.5916, 2.438e-07, -6.401e-08, 1.0, 2.438e-07, -6.401e-08, 1.0, 2.438e-07, -6.401e-08, 1.0, 2.438e-07, -6.401e-08, 1.0, 0.8019, 0.1959, -0.5645, 0.8019, 0.1959, -0.5645, 0.8019, 0.1959, -0.5645, 0.8019, 0.1959, -0.5645, 1.077e-07, -5.864e-08, 1.0, 1.077e-07, -5.864e-08, 1.0, 1.077e-07, -5.864e-08, 1.0, 1.077e-07, -5.864e-08, 1.0, 2.23e-07, -7.365e-08, 1.0, 2.23e-07, -7.365e-08, 1.0, 2.23e-07, -7.365e-08, 1.0, 2.23e-07, -7.365e-08, 1.0, -0.8019, 0.1959, -0.5645, -0.8019, 0.1959, -0.5645, -0.8019, 0.1959, -0.5645, -0.8019, 0.1959, -0.5645, -0.9891, -0.07176, -0.1283, -0.9891, -0.07176, -0.1283, -0.9891, -0.07176, -0.1283, -0.9891, -0.07176, -0.1283, 0.0, 0.1003, -0.995, 0.0, 0.1003, -0.995, 0.0, 0.1003, -0.995, 0.0, 0.1003, -0.995, 1.522e-07, 0.0, 1.0, 1.522e-07, 0.0, 1.0, 1.522e-07, 0.0, 1.0, 0.0, 1.0, 0.0, 0.0, 1.0, 0.0, 0.0, 1.0, 0.0, 0.0, 1.0, 0.0, -0.7702, 0.2385, -0.5916, -0.7702, 0.2385, -0.5916, -0.7702, 0.2385, -0.5916, -0.7702, 0.2385, -0.5916, 0.957, 0.2768, 0.08647, 0.957, 0.2768, 0.08647, 0.957, 0.2768, 0.08647, 0.957, 0.2768, 0.08647, 1.626e-07, -1.513e-07, 1.0, 1.626e-07, -1.513e-07, 1.0, 1.626e-07, -1.513e-07, 1.0, 1.626e-07, -1.513e-07, 1.0, 0.0, 0.2141, -0.9768, 0.0, 0.2141, -0.9768, 0.0, 0.2141, -0.9768, 0.0, 0.2141, -0.9768, 2.408e-07, -1.076e-07, 1.0, 2.408e-07, -1.076e-07, 1.0, 2.408e-07, -1.076e-07, 1.0, 2.408e-07, -1.076e-07, 1.0, -0.957, 0.2768, 0.08647, -0.957, 0.2768, 0.08647, -0.957, 0.2768, 0.08647, -0.957, 0.2768, 0.08647, 0.848, 0.1317, 0.5135, 0.848, 0.1317, 0.5135, 0.848, 0.1317, 0.5135, 0.0, 4.671e-08, 1.0, 0.0, 4.671e-08, 1.0, 0.0, 4.671e-08, 1.0, 0.7228, 0.377, -0.5791, 0.7228, 0.377, -0.5791, 0.7228, 0.377, -0.5791, -0.7228, 0.377, -0.5791, -0.7228, 0.377, -0.5791, -0.7228, 0.377, -0.5791, 0.0, -4.671e-08, 1.0, 0.0, -4.671e-08, 1.0, 0.0, -4.671e-08, 1.0, 0.0, 0.4028, -0.9153, 0.0, 0.4028, -0.9153, 0.0, 0.4028, -0.9153, 0.0, 1.0, 0.0, 0.0, 1.0, 0.0, 0.0, 1.0, 0.0, -0.848, 0.1317, 0.5135, -0.848, 0.1317, 0.5135, -0.848, 0.1317, 0.5135, 0.8567, 0.1162, 0.5026, 0.8567, 0.1162, 0.5026, 0.8567, 0.1162, 0.5026, 0.0, 1.0, 0.0, 0.0, 1.0, 0.0, 0.0, 1.0, 0.0, 0.0, 1.0, -6.45e-09, 0.0, 1.0, -6.45e-09, 0.0, 1.0, -6.45e-09, 0.0, 1.0, 0.0, 0.0, 1.0, 0.0, 0.0, 1.0, 0.0, -0.8567, 0.1162, 0.5026, -0.8567, 0.1162, 0.5026, -0.8567, 0.1162, 0.5026, 7.796e-07, 0.5804, -0.8144, 7.796e-07, 0.5804, -0.8144, 7.796e-07, 0.5804, -0.8144, 7.796e-07, 0.5804, -0.8144, -5.604e-07, 1.0, -5.333e-06, -5.604e-07, 1.0, -5.333e-06, -5.604e-07, 1.0, -5.333e-06, -5.604e-07, 1.0, -5.333e-06, -0.7071, 2.093e-06, 0.7071, -0.7071, 2.093e-06, 0.7071, -0.7071, 2.093e-06, 0.7071, -0.7071, 2.093e-06, 0.7071, -0.7071, 0.7071, 3.511e-07, -0.7071, 0.7071, 3.511e-07, -0.7071, 0.7071, 3.511e-07, -0.7071, 0.7071, 3.511e-07, 2.588e-07, -1.0, -9.575e-07, 2.588e-07, -1.0, -9.575e-07, 2.588e-07, -1.0, -9.575e-07, 2.588e-07, -1.0, -9.575e-07, 2.588e-07, -1.0, -9.575e-07, 2.588e-07, -1.0, -9.575e-07, 2.588e-07, -1.0, -9.575e-07, -1.0, -3.706e-07, 0.0, -1.0, -3.706e-07, 0.0, -1.0, -3.706e-07, 0.0, -1.0, -3.706e-07, 0.0, -6.597e-07, 0.1545, 0.988, -6.597e-07, 0.1545, 0.988, -6.597e-07, 0.1545, 0.988, -6.597e-07, 0.1545, 0.988, 0.0, 1.0, 0.0, 0.0, 1.0, 0.0, 0.0, 1.0, 0.0, 0.0, 1.0, 0.0, 0.7071, 2.498e-06, 0.7071, 0.7071, 2.498e-06, 0.7071, 0.7071, 2.498e-06, 0.7071, 0.7071, 2.498e-06, 0.7071, -0.7071, 0.7071, 1.801e-07, -0.7071, 0.7071, 1.801e-07, -0.7071, 0.7071, 1.801e-07, -0.7071, 0.7071, 1.801e-07, 0.0, 0.0, 1.0, 0.0, 0.0, 1.0, 0.0, 0.0, 1.0, 0.0, 0.0, 1.0, -5.462e-07, 1.0, -1.46e-07, -5.462e-07, 1.0, -1.46e-07, -5.462e-07, 1.0, -1.46e-07, -5.462e-07, 1.0, -1.46e-07, -5.462e-07, 1.0, -1.46e-07, -5.462e-07, 1.0, -1.46e-07, 0.0, -1.0, 0.0, 0.0, -1.0, 0.0, 0.0, -1.0, 0.0, 0.0, -1.0, 0.0, 0.0, -1.0, 0.0, 0.7071, 0.4104, 0.5758, 0.7071, 0.4104, 0.5758, 0.7071, 0.4104, 0.5758, 0.7071, 0.4104, 0.5758, 1.0, 3.821e-07, 1.379e-06, 1.0, 3.821e-07, 1.379e-06, 1.0, 3.821e-07, 1.379e-06, 1.0, 3.821e-07, 1.379e-06, 1.0, 3.821e-07, 1.379e-06, -0.9287, -2.33e-07, 0.3708, -0.9287, -2.33e-07, 0.3708, -0.9287, -2.33e-07, 0.3708, -0.9287, -2.33e-07, 0.3708, 0.0, 0.0, 1.0, 0.0, 0.0, 1.0, 0.0, 0.0, 1.0, 0.0, 0.0, 1.0, 0.0, 0.0, 1.0, 0.0, 0.0, -1.0, 0.0, 0.0, -1.0, 0.0, 0.0, -1.0, 0.0, 0.0, -1.0, 0.0, 0.0, -1.0, 0.0, 0.0, -1.0, 0.0, 1.0, -2.936e-07, 0.0, 1.0, -2.936e-07, 0.0, 1.0, -2.936e-07, 0.0, 1.0, -2.936e-07, 0.0, 1.0, -2.936e-07, -0.9709, -3.007e-07, -0.2393, -0.9709, -3.007e-07, -0.2393, -0.9709, -3.007e-07, -0.2393, -0.9709, -3.007e-07, -0.2393, 5.466e-07, 6.507e-08, 1.0, 5.466e-07, 6.507e-08, 1.0, 5.466e-07, 6.507e-08, 1.0, 5.466e-07, 6.507e-08, 1.0, -0.6572, 0.369, 0.6572, -0.6572, 0.369, 0.6572, -0.6572, 0.369, 0.6572, 0.7071, 1.716e-07, 0.7071, 0.7071, 1.716e-07, 0.7071, 0.7071, 1.716e-07, 0.7071, 0.7071, 1.716e-07, 0.7071, -2.248e-08, 0.0, 1.0, -2.248e-08, 0.0, 1.0, -2.248e-08, 0.0, 1.0, -2.248e-08, 0.0, 1.0, -2.248e-08, 0.0, 1.0, 0.7139, 0.4064, -0.5703, 0.7117, 0.4115, -0.5694, 0.7095, 0.4165, -0.5685, 0.7095, 0.4165, -0.5685, 0.0, 1.0, 2.69e-07, 0.0, 1.0, 2.69e-07, 0.0, 1.0, 2.69e-07, 0.0, 1.0, 2.69e-07, 0.0, 1.0, 2.69e-07, -0.7071, 0.4104, 0.5758, -0.7071, 0.4104, 0.5758, -0.7071, 0.4104, 0.5758, -0.7071, 0.4104, 0.5758, -2.883e-08, 0.0, -1.0, -2.883e-08, 0.0, -1.0, -2.883e-08, 0.0, -1.0, -2.883e-08, 0.0, -1.0, 0.9287, 3.494e-07, 0.3708, 0.9287, 3.494e-07, 0.3708, 0.9287, 3.494e-07, 0.3708, 0.9287, 3.494e-07, 0.3708, 0.9709, 3.007e-07, -0.2393, 0.9709, 3.007e-07, -0.2393, 0.9709, 3.007e-07, -0.2393, 0.9709, 3.007e-07, -0.2393, -1.774e-07, 0.4899, 0.8718, -1.774e-07, 0.4899, 0.8718, -1.774e-07, 0.4899, 0.8718, -1.774e-07, 0.4899, 0.8718, -1.774e-07, 0.4899, 0.8718, -1.774e-07, 0.4899, 0.8718, -1.774e-07, 0.4899, 0.8718, -8.001e-07, 0.5804, 0.8144, -8.001e-07, 0.5804, 0.8144, -8.001e-07, 0.5804, 0.8144, -8.001e-07, 0.5804, 0.8144, -0.8582, 0.1682, 0.485, -0.8582, 0.1682, 0.485, -0.8582, 0.1682, 0.485, -1.0, -3.066e-07, 5.876e-08, -1.0, -3.066e-07, 5.876e-08, -1.0, -3.066e-07, 5.876e-08, -1.0, -3.066e-07, 5.876e-08, -1.0, -3.066e-07, 5.876e-08, -1.0, -3.066e-07, 5.876e-08, -1.0, -3.066e-07, 5.876e-08, -1.0, -3.066e-07, 5.876e-08, -1.0, -3.066e-07, 5.876e-08, 0.7071, 0.7071, -8.27e-07, 0.7071, 0.7071, -8.27e-07, 0.7071, 0.7071, -8.27e-07, 0.7071, 0.7071, -8.27e-07, 0.7139, 0.7003, 1.989e-07, 0.7139, 0.7003, 1.989e-07, 0.7139, 0.7003, 1.989e-07, 0.7139, 0.7003, 1.989e-07, 0.7071, 0.7071, 0.0, 0.7071, 0.7071, 0.0, 0.7071, 0.7071, 0.0, 0.7071, 0.7071, 0.0, 0.8582, 0.1682, 0.485, 0.8582, 0.1682, 0.485, 0.8582, 0.1682, 0.485, -4.966e-07, -7.98e-09, 1.0, -4.966e-07, -7.98e-09, 1.0, -4.966e-07, -7.98e-09, 1.0, -4.966e-07, -7.98e-09, 1.0, -4.966e-07, -7.98e-09, 1.0, -4.966e-07, -7.98e-09, 1.0, 0.7071, 0.7071, 4.216e-07, 0.7071, 0.7071, 4.216e-07, 0.7071, 0.7071, 4.216e-07, 0.7071, 0.7071, 4.216e-07, -1.0, -2.519e-07, 5.364e-07, -1.0, -2.519e-07, 5.364e-07, -1.0, -2.519e-07, 5.364e-07, -1.0, -2.519e-07, 5.364e-07, -1.0, -2.519e-07, 5.364e-07, -1.0, -2.519e-07, 5.364e-07, -1.0, -2.519e-07, 5.364e-07, -0.6247, 0.001198, -0.7809, -0.6247, 0.001198, -0.7809, -0.6247, 0.001198, -0.7809, -0.6247, 0.001198, -0.7809, -0.6247, 0.001198, -0.7809, -0.6247, 0.001198, -0.7809, -0.6247, 0.001198, -0.7809, 4.432e-07, 0.5804, 0.8144, 4.432e-07, 0.5804, 0.8144, 4.432e-07, 0.5804, 0.8144, 4.432e-07, 0.5804, 0.8144, -0.7333, 0.6799, 0.0, -0.7333, 0.6799, 0.0, -0.7333, 0.6799, 0.0, -0.7333, 0.6799, 0.0, 1.771e-07, 0.0, -1.0, 1.771e-07, 0.0, -1.0, 1.771e-07, 0.0, -1.0, 1.771e-07, 0.0, -1.0, 1.771e-07, 0.0, -1.0, 1.771e-07, 0.0, -1.0, 6.204e-07, 0.1545, 0.988, 6.204e-07, 0.1545, 0.988, 6.204e-07, 0.1545, 0.988, 6.204e-07, 0.1545, 0.988, -5.604e-07, 1.0, -5.736e-06, -5.604e-07, 1.0, -5.736e-06, -5.604e-07, 1.0, -5.736e-06, -5.604e-07, 1.0, -5.736e-06, 4.234e-07, 0.4472, 0.8944, 4.234e-07, 0.4472, 0.8944, 4.234e-07, 0.4472, 0.8944, 4.234e-07, 0.4472, 0.8944, -1.169e-06, 0.5804, -0.8144, -1.169e-06, 0.5804, -0.8144, -1.169e-06, 0.5804, -0.8144, -1.169e-06, 0.5804, -0.8144, -3.13e-08, 2.79e-06, 1.0, -3.13e-08, 2.79e-06, 1.0, -3.13e-08, 2.79e-06, 1.0, -3.13e-08, 2.79e-06, 1.0, -3.13e-08, 2.79e-06, 1.0, -3.13e-08, 2.79e-06, 1.0, -3.13e-08, 2.79e-06, 1.0, -3.13e-08, 2.79e-06, 1.0, -6.249e-07, 0.4472, 0.8944, -6.249e-07, 0.4472, 0.8944, -6.249e-07, 0.4472, 0.8944, -6.249e-07, 0.4472, 0.8944, -1.445e-07, 4.542e-08, 1.0, -1.445e-07, 4.542e-08, 1.0, -1.445e-07, 4.542e-08, 1.0, -1.445e-07, 4.542e-08, 1.0, 1.749e-07, -0.4756, -0.8796, 1.749e-07, -0.4756, -0.8796, 1.749e-07, -0.4756, -0.8796, 1.749e-07, -0.4756, -0.8796, -0.7139, 0.4064, -0.5703, -0.7117, 0.4115, -0.5694, -0.7095, 0.4165, -0.5685, -0.7095, 0.4165, -0.5685, 1.0, 4.657e-07, 0.0, 1.0, 4.657e-07, 0.0, 1.0, 4.657e-07, 0.0, 0.6247, 0.001198, -0.7809, 0.6247, 0.001198, -0.7809, 0.6247, 0.001198, -0.7809, 0.6096, 0.001236, -0.7927, 0.6096, 0.001238, -0.7927, 0.6247, 0.001198, -0.7809, 0.6247, 0.001198, -0.7809, -0.7071, -2.288e-07, 0.7071, -0.7071, -2.288e-07, 0.7071, -0.7071, -2.288e-07, 0.7071, -0.7071, -2.288e-07, 0.7071, -1.585e-07, 1.0, 3.423e-08, -1.585e-07, 1.0, 3.423e-08, -1.585e-07, 1.0, 3.423e-08, -1.585e-07, 1.0, 3.423e-08, -1.585e-07, 1.0, 3.423e-08, -1.585e-07, 1.0, 3.423e-08, -1.585e-07, 1.0, 3.423e-08, -1.585e-07, 1.0, 3.423e-08, -1.585e-07, 1.0, 3.423e-08, -1.585e-07, 1.0, 3.423e-08, -1.585e-07, 1.0, 3.423e-08, -0.7139, 0.7003, -7.621e-07, -0.7139, 0.7003, -7.621e-07, -0.7139, 0.7003, -7.621e-07, -0.7139, 0.7003, -7.621e-07, -3.087e-07, -1.158e-08, 1.0, -3.087e-07, -1.158e-08, 1.0, -3.087e-07, -1.158e-08, 1.0, -3.087e-07, -1.158e-08, 1.0, -3.087e-07, -1.158e-08, 1.0, -3.087e-07, -1.158e-08, 1.0, -3.087e-07, -1.158e-08, 1.0, -3.087e-07, -1.158e-08, 1.0, 0.1909, 0.05287, -0.9802, 0.1909, 0.05287, -0.9802, 0.1909, 0.05287, -0.9802, 0.1909, 0.05287, -0.9802, -0.1909, 0.05287, -0.9802, -0.1909, 0.05287, -0.9802, -0.1909, 0.05287, -0.9802, -0.1909, 0.05287, -0.9802, -0.5054, 0.06375, -0.8605, -0.5054, 0.06375, -0.8605, -0.5054, 0.06375, -0.8605, -0.5054, 0.06375, -0.8605, -1.0, 0.001917, 0.0, -1.0, 0.001917, 0.0, -1.0, 0.001917, 0.0, 0.5054, 0.06375, -0.8605, 0.5054, 0.06375, -0.8605, 0.5054, 0.06375, -0.8605, 0.5054, 0.06375, -0.8605, 1.0, 0.001918, 0.0, 1.0, 0.001918, 0.0, 1.0, 0.001918, 0.0, -1.0, -0.001374, -0.00393, -1.0, -0.004539, 0.00346, -1.0, 0.0006071, 0.001292, -1.0, 0.0006071, 0.001292, -1.0, 0.0006071, 0.001292, -1.0, 0.0006071, 0.001292, -1.0, 0.0006071, 0.001292, -1.0, 0.0006071, 0.001292, -1.0, 0.001917, -2.311e-06, -1.0, 0.001917, -2.311e-06, -1.0, 0.001917, -2.311e-06, -1.0, 0.001917, -2.311e-06, 1.0, 0.0006077, 0.001292, 1.0, 0.0006077, 0.001292, 1.0, 0.0006077, 0.001292, 1.0, 0.0006077, 0.001292, 1.0, 0.0006077, 0.001292, 1.0, 0.0006077, 0.001292, 1.0, 0.0006077, 0.001292, 1.0, 0.0006077, 0.001292, 1.0, 0.001918, -2.137e-06, 0.9998, -0.01672, 0.004703, 1.0, 0.001918, -2.137e-06, 1.0, 0.001918, -2.137e-06, 0.3665, 0.3665, 0.8552, 0.3665, 0.3665, 0.8552, 0.3665, 0.3665, 0.8552, 1.0, 1.727e-06, 4.75e-07, 1.0, 1.727e-06, 4.75e-07, 1.0, 1.727e-06, 4.75e-07, 1.0, 1.727e-06, 4.75e-07, -0.7035, -0.02055, 0.7104, -0.7035, -0.02055, 0.7104, -0.7035, -0.02055, 0.7104, -0.7035, -0.02055, 0.7104, 2.757e-08, 0.0, -1.0, 0.0136, 0.01358, -0.9998, -1.872e-06, -0.01922, -0.9998, 2.757e-08, 0.0, -1.0, -0.9206, 0.1119, 0.374, -0.9206, 0.1119, 0.374, -0.9206, 0.1119, 0.374, -0.9747, 0.1188, 0.1894, -0.9747, 0.1188, 0.1894, -0.9747, 0.1188, 0.1894, -0.9747, 0.1188, 0.1894, -0.9942, 0.1044, -0.02744, -0.9942, 0.1044, -0.02744, -0.9942, 0.1044, -0.02744, -0.9942, 0.1044, -0.02744, -0.9819, 0.07967, -0.1718, -0.9819, 0.07967, -0.1718, -0.9819, 0.07967, -0.1718, -0.9819, 0.07967, -0.1718, -0.9553, 0.05718, -0.29, -0.9553, 0.05718, -0.29, -0.9553, 0.05718, -0.29, -0.9553, 0.05718, -0.29, 0.9553, 0.05718, -0.29, 0.9553, 0.05718, -0.29, 0.9553, 0.05718, -0.29, 0.9553, 0.05718, -0.29, 0.9819, 0.07967, -0.1718, 0.9819, 0.07967, -0.1718, 0.9819, 0.07967, -0.1718, 0.9819, 0.07967, -0.1718, 0.9942, 0.1044, -0.02744, 0.9942, 0.1044, -0.02744, 0.9942, 0.1044, -0.02744, 0.9942, 0.1044, -0.02744, 0.9747, 0.1188, 0.1894, 0.9747, 0.1188, 0.1894, 0.9747, 0.1188, 0.1894, 0.9747, 0.1188, 0.1894, 0.9206, 0.1119, 0.374, 0.9206, 0.1119, 0.374, 0.9206, 0.1119, 0.374, -0.9197, 0.04024, -0.3905, -0.9197, 0.04024, -0.3905, -0.9197, 0.04024, -0.3905, -0.9197, 0.04024, -0.3905, 0.9197, 0.04024, -0.3906, 0.9197, 0.04024, -0.3906, 0.9197, 0.04024, -0.3906, 0.9197, 0.04024, -0.3906, 0.9916, 0.003019, 0.1292, 0.9916, 0.003019, 0.1292, 0.9916, 0.003019, 0.1292, 0.9916, 0.003019, 0.1292, 0.9884, 0.009773, 0.1517, 0.9884, 0.009773, 0.1517, 0.9884, 0.009773, 0.1517, 0.9884, 0.009773, 0.1517, 0.9932, 0.02329, -0.1142, 0.9932, 0.02329, -0.1142, 0.9932, 0.02329, -0.1142, 0.9932, 0.02329, -0.1142, 0.9577, 0.03538, -0.2855, 0.9577, 0.03538, -0.2855, 0.9577, 0.03538, -0.2855, 0.9577, 0.03538, -0.2855, -0.9916, 0.003019, 0.1292, -0.9916, 0.003019, 0.1292, -0.9916, 0.003019, 0.1292, -0.9916, 0.003019, 0.1292, -0.9884, 0.009774, 0.1517, -0.9884, 0.009774, 0.1517, -0.9884, 0.009774, 0.1517, -0.9884, 0.009774, 0.1517, -0.9932, 0.02329, -0.1142, -0.9932, 0.02329, -0.1142, -0.9932, 0.02329, -0.1142, -0.9932, 0.02329, -0.1142, -0.9577, 0.03538, -0.2855, -0.9577, 0.03538, -0.2855, -0.9577, 0.03538, -0.2855, -0.9577, 0.03538, -0.2855, 0.9596, 0.1154, 0.2566, 0.9596, 0.1154, 0.2566, 0.9596, 0.1154, 0.2566, 0.9596, 0.1154, 0.2566, 0.9813, 0.09517, 0.1674, 0.9813, 0.09517, 0.1674, 0.9813, 0.09517, 0.1674, 0.9813, 0.09517, 0.1674, 0.9918, 0.07939, -0.09966, 0.9918, 0.07939, -0.09966, 0.9918, 0.07939, -0.09966, 0.9918, 0.07939, -0.09966, 0.9651, 0.06074, -0.2549, 0.9651, 0.06074, -0.2549, 0.9651, 0.06074, -0.2549, 0.9651, 0.06074, -0.2549, 0.9264, 0.0476, -0.3735, 0.9264, 0.0476, -0.3735, 0.9264, 0.0476, -0.3735, 0.9264, 0.0476, -0.3735, -0.9264, 0.0476, -0.3735, -0.9264, 0.0476, -0.3735, -0.9264, 0.0476, -0.3735, -0.9264, 0.0476, -0.3735, -0.9651, 0.06074, -0.2549, -0.9651, 0.06074, -0.2549, -0.9651, 0.06074, -0.2549, -0.9651, 0.06074, -0.2549, -0.9918, 0.07939, -0.09966, -0.9918, 0.07939, -0.09966, -0.9918, 0.07939, -0.09966, -0.9918, 0.07939, -0.09966, -0.9813, 0.09517, 0.1674, -0.9813, 0.09517, 0.1674, -0.9813, 0.09517, 0.1674, -0.9813, 0.09517, 0.1674, -0.9596, 0.1154, 0.2566, -0.9596, 0.1154, 0.2566, -0.9596, 0.1154, 0.2566, -0.9596, 0.1154, 0.2566, 3.342e-07, -1.0, -4.385e-06, 3.342e-07, -1.0, -4.385e-06, 3.342e-07, -1.0, -4.385e-06, 0.01922, -0.9998, 2.624e-05, 2.172e-07, -0.7071, -0.7071, 2.172e-07, -0.7071, -0.7071, 2.172e-07, -0.7071, -0.7071, 2.172e-07, -0.7071, -0.7071, 3.776e-07, -1.0, 4.517e-07, 3.776e-07, -1.0, 4.517e-07, 3.776e-07, -1.0, 4.517e-07, 3.776e-07, -1.0, 4.517e-07, 3.776e-07, -1.0, 4.517e-07, 3.776e-07, -1.0, 4.517e-07, 3.776e-07, -1.0, 4.517e-07, 3.776e-07, -1.0, 4.517e-07, 3.776e-07, -1.0, 4.517e-07, 3.776e-07, -1.0, 4.517e-07, 3.776e-07, -1.0, 4.517e-07, 3.776e-07, -1.0, 4.517e-07, 3.776e-07, -1.0, 4.517e-07, 3.776e-07, -1.0, 4.517e-07, 3.776e-07, -1.0, 4.517e-07, 3.776e-07, -1.0, 4.517e-07, 3.776e-07, -1.0, 4.517e-07, 3.776e-07, -1.0, 4.517e-07, 3.776e-07, -1.0, 4.517e-07, 3.776e-07, -1.0, 4.517e-07, 3.776e-07, -1.0, 4.517e-07, 3.776e-07, -1.0, 4.517e-07, 1.489e-07, -1.0, 5.376e-08, 1.489e-07, -1.0, 5.376e-08, 1.489e-07, -1.0, 5.376e-08, 1.489e-07, -1.0, 5.376e-08, 5.652e-08, -1.0, -1.698e-06, 5.652e-08, -1.0, -1.698e-06, 5.652e-08, -1.0, -1.698e-06, 5.652e-08, -1.0, -1.698e-06, -6.558e-07, -1.0, -3.763e-07, -6.558e-07, -1.0, -3.763e-07, -6.558e-07, -1.0, -3.763e-07, -6.558e-07, -1.0, -3.763e-07, -6.764e-07, -1.0, 2.674e-07, -6.764e-07, -1.0, 2.674e-07, -6.764e-07, -1.0, 2.674e-07, -6.764e-07, -1.0, 2.674e-07])] * 3)])
me_cube_001 = bpy.data.meshes.new('Cube.001')
me_cube_001.from_pydata([(-0.3508, 3.762, -0.8099), (-0.3508, 3.762, 0.2413), (-0.3508, 4.002, -0.8099), (-0.3508, 4.002, 0.2413), (0.3508, 3.762, -0.8099), (0.3508, 3.762, 0.2413), (0.3508, 4.002, -0.8099), (0.3508, 4.002, 0.2413)], [], [(0, 1, 3, 2), (2, 3, 7, 6), (6, 7, 5, 4), (4, 5, 1, 0), (2, 6, 4, 0), (7, 3, 1, 5)])
_uv = me_cube_001.uv_layers.new(name='UVMap')
_uv.uv.foreach_set('vector', [0.375, 0.0, 0.625, 0.0, 0.625, 0.25, 0.375, 0.25, 0.375, 0.25, 0.625, 0.25, 0.625, 0.5, 0.375, 0.5, 0.375, 0.5, 0.625, 0.5, 0.625, 0.75, 0.375, 0.75, 0.375, 0.75, 0.625, 0.75, 0.625, 1.0, 0.375, 1.0, 0.125, 0.5, 0.375, 0.5, 0.375, 0.75, 0.125, 0.75, 0.625, 0.5, 0.875, 0.5, 0.875, 0.75, 0.625, 0.75])
me_cube_001.materials.append(mat_material_001)
me_cube_001.use_remesh_fix_poles = True
me_cube_001.use_remesh_preserve_attributes = False
me_cube_001.update()

# ---- objects
ob_light = bpy.data.objects.new('Light', light_light)
ob_camera = bpy.data.objects.new('Camera', cam_camera)
ob_shellcollider = bpy.data.objects.new('shellCollider', me_cylinder)
ob_freeiva = bpy.data.objects.new('FreeIva', None)
ob_cutout = bpy.data.objects.new('cutout', me_cube_001)

# ---- transforms, parenting, visibility, modifiers, constraints
ob_light.location = (4.076, 1.005, 5.904)
ob_light.rotation_euler = (0.6503, 0.05522, 1.866)
ob_light.lock_rotations_4d = False
ob_light.empty_display_type = 'ARROWS'
ob_light.color = (0.0, 0.0, 0.0, 0.0)
ob_light.lineart.crease_threshold = 0.0
ob_camera.location = (7.359, -6.926, 4.958)
ob_camera.rotation_euler = (1.109, 0.0, 0.8149)
ob_camera.lock_rotations_4d = False
ob_camera.empty_display_type = 'ARROWS'
ob_camera.color = (0.0, 0.0, 0.0, 0.0)
ob_camera.display_type = 'WIRE'
ob_camera.lineart.crease_threshold = 0.0
ob_shellcollider.parent = ob_freeiva
ob_shellcollider.location = (0.0, 0.0, 0.0)
ob_freeiva.location = (0.0, 0.0, 0.0)
ob_cutout.parent = ob_freeiva
ob_cutout.location = (0.0, 0.0, 0.0)

# ---- collection membership
col_collection.objects.link(ob_light)
col_collection.objects.link(ob_camera)
col_collection.objects.link(ob_shellcollider)
col_collection.objects.link(ob_freeiva)
col_collection.objects.link(ob_cutout)

# ---- scene / render settings (as saved in the file)
scene.camera = ob_camera
scene.frame_start = 1; scene.frame_end = 250; scene.frame_set(2)
scene.render.engine = 'BLENDER_EEVEE_NEXT'
scene.cycles.sampling_pattern = 'TABULATED_SOBOL'
scene.cycles.use_light_tree = False
scene.view_settings.view_transform = 'Filmic'
bpy.context.view_layer.update()
